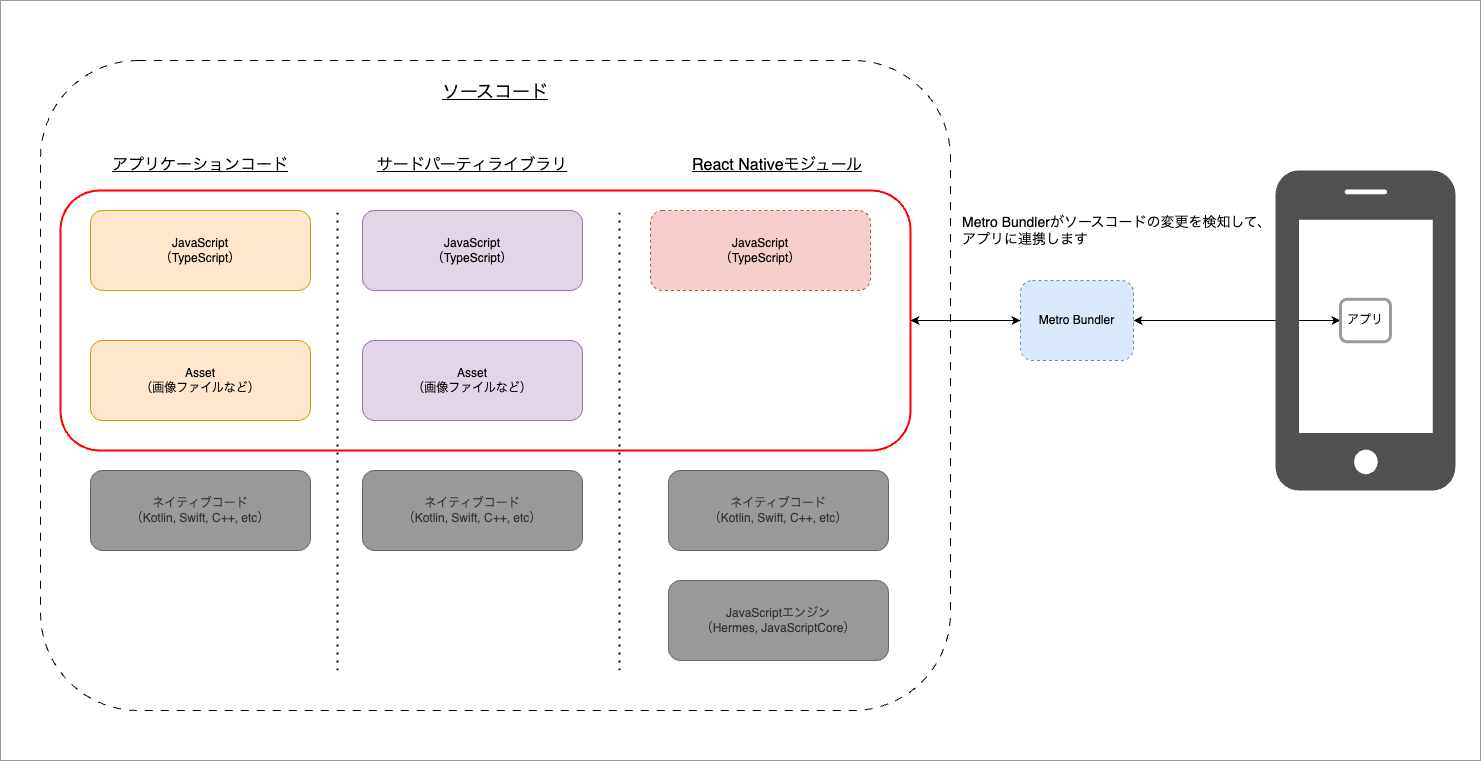

The diagram above was exported from draw.io. Its source (the exported page's mxGraphModel, read from the mxfile embedded in the PNG):
<mxGraphModel dx="2074" dy="2383" grid="1" gridSize="10" guides="1" tooltips="1" connect="1" arrows="1" fold="1" page="1" pageScale="1" pageWidth="827" pageHeight="1169" math="0" shadow="0">
  <root>
    <mxCell id="0" />
    <mxCell id="1" parent="0" />
    <mxCell id="WMXxBZiMUjnb6iHGrr30-1" value="" style="rounded=0;whiteSpace=wrap;html=1;fillColor=none;align=center;verticalAlign=top;spacingLeft=0;spacingBottom=0;spacingTop=14;fontSize=18;fontStyle=4;movable=1;resizable=1;rotatable=1;deletable=1;editable=1;locked=0;connectable=1;strokeColor=#999999;" parent="1" vertex="1">
      <mxGeometry x="20" y="-130" width="1480" height="760" as="geometry" />
    </mxCell>
    <mxCell id="oLEZlTkHqvoaRgjcIjQv-31" value="ソースコード" style="rounded=1;whiteSpace=wrap;html=1;fillColor=none;dashed=1;dashPattern=8 8;align=center;verticalAlign=top;spacingLeft=0;spacingBottom=0;spacingTop=14;fontSize=18;fontStyle=4;movable=1;resizable=1;rotatable=1;deletable=1;editable=1;locked=0;connectable=1;" parent="1" vertex="1">
      <mxGeometry x="60" y="-70" width="910" height="650" as="geometry" />
    </mxCell>
    <mxCell id="gvfOq9PSjPyQCdVkkVH4-5" value="" style="rounded=1;whiteSpace=wrap;html=1;fillColor=none;align=center;verticalAlign=top;spacingLeft=0;spacingBottom=0;spacingTop=14;fontSize=18;fontStyle=4;movable=1;resizable=1;rotatable=1;deletable=1;editable=1;locked=0;connectable=1;strokeColor=#FF0000;strokeWidth=2;" parent="1" vertex="1">
      <mxGeometry x="80" y="60" width="850" height="260" as="geometry" />
    </mxCell>
    <mxCell id="nnGOUDI1lm01BL8I7LEK-5" value="JavaScript&lt;br style=&quot;font-size: 12px;&quot;&gt;（TypeScript）" style="rounded=1;whiteSpace=wrap;html=1;fontSize=12;align=center;verticalAlign=middle;fillColor=#ffe6cc;strokeColor=#d79b00;" parent="1" vertex="1">
      <mxGeometry x="110" y="80" width="220" height="80" as="geometry" />
    </mxCell>
    <mxCell id="oLEZlTkHqvoaRgjcIjQv-2" value="Asset&lt;br style=&quot;font-size: 12px;&quot;&gt;（画像ファイルなど）" style="rounded=1;whiteSpace=wrap;html=1;fontSize=12;align=center;verticalAlign=middle;fillColor=#ffe6cc;strokeColor=#d79b00;" parent="1" vertex="1">
      <mxGeometry x="110" y="210" width="220" height="80" as="geometry" />
    </mxCell>
    <mxCell id="oLEZlTkHqvoaRgjcIjQv-8" value="Metro Bundler" style="rounded=1;whiteSpace=wrap;html=1;fontSize=12;align=center;verticalAlign=middle;fillColor=#dae8fc;strokeColor=#6c8ebf;dashed=1;" parent="1" vertex="1">
      <mxGeometry x="1040" y="150" width="113" height="80" as="geometry" />
    </mxCell>
    <mxCell id="oLEZlTkHqvoaRgjcIjQv-12" value="JavaScript&lt;br style=&quot;font-size: 12px;&quot;&gt;（TypeScript）" style="rounded=1;whiteSpace=wrap;html=1;fontSize=12;align=center;verticalAlign=middle;fillColor=#e1d5e7;strokeColor=#9673a6;" parent="1" vertex="1">
      <mxGeometry x="382" y="80" width="220" height="80" as="geometry" />
    </mxCell>
    <mxCell id="oLEZlTkHqvoaRgjcIjQv-13" value="JavaScript&lt;br style=&quot;font-size: 12px;&quot;&gt;（TypeScript）" style="rounded=1;whiteSpace=wrap;html=1;fontSize=12;align=center;verticalAlign=middle;fillColor=#f8cecc;strokeColor=#b85450;dashed=1;" parent="1" vertex="1">
      <mxGeometry x="670" y="80" width="220" height="80" as="geometry" />
    </mxCell>
    <mxCell id="oLEZlTkHqvoaRgjcIjQv-17" value="アプリケーションコード" style="text;html=1;strokeColor=none;fillColor=none;align=center;verticalAlign=middle;whiteSpace=wrap;rounded=0;fontSize=16;fontStyle=4" parent="1" vertex="1">
      <mxGeometry x="125" y="20" width="190" height="30" as="geometry" />
    </mxCell>
    <mxCell id="oLEZlTkHqvoaRgjcIjQv-18" value="サードパーティライブラリ" style="text;html=1;strokeColor=none;fillColor=none;align=center;verticalAlign=middle;whiteSpace=wrap;rounded=0;fontSize=16;fontStyle=4" parent="1" vertex="1">
      <mxGeometry x="392" y="20" width="200" height="30" as="geometry" />
    </mxCell>
    <mxCell id="oLEZlTkHqvoaRgjcIjQv-19" value="React Nativeモジュール" style="text;html=1;strokeColor=none;fillColor=none;align=center;verticalAlign=middle;whiteSpace=wrap;rounded=0;fontSize=16;fontStyle=4" parent="1" vertex="1">
      <mxGeometry x="697" y="20" width="200" height="30" as="geometry" />
    </mxCell>
    <mxCell id="oLEZlTkHqvoaRgjcIjQv-20" value="" style="endArrow=none;dashed=1;html=1;dashPattern=1 3;strokeWidth=2;rounded=0;" parent="1" edge="1">
      <mxGeometry width="50" height="50" relative="1" as="geometry">
        <mxPoint x="357" y="540" as="sourcePoint" />
        <mxPoint x="357" y="80" as="targetPoint" />
      </mxGeometry>
    </mxCell>
    <mxCell id="oLEZlTkHqvoaRgjcIjQv-21" value="Asset&lt;br style=&quot;font-size: 12px;&quot;&gt;（画像ファイルなど）" style="rounded=1;whiteSpace=wrap;html=1;fontSize=12;align=center;verticalAlign=middle;fillColor=#e1d5e7;strokeColor=#9673a6;" parent="1" vertex="1">
      <mxGeometry x="382" y="210" width="220" height="80" as="geometry" />
    </mxCell>
    <mxCell id="d1QbdTKltX0LbCRas4LM-25" value="Metro Bundlerがソースコードの変更を検知して、&lt;br&gt;アプリに連携します" style="text;html=1;strokeColor=none;fillColor=none;align=left;verticalAlign=middle;whiteSpace=wrap;rounded=0;fontSize=14;" parent="1" vertex="1">
      <mxGeometry x="980" y="80" width="320" height="40" as="geometry" />
    </mxCell>
    <mxCell id="ykWGh0jXsDux4jQWY9_x-1" value="" style="endArrow=classic;startArrow=classic;html=1;rounded=0;exitX=1;exitY=0.5;exitDx=0;exitDy=0;entryX=0;entryY=0.5;entryDx=0;entryDy=0;" parent="1" source="gvfOq9PSjPyQCdVkkVH4-5" target="oLEZlTkHqvoaRgjcIjQv-8" edge="1">
      <mxGeometry width="50" height="50" relative="1" as="geometry">
        <mxPoint x="1060" y="260" as="sourcePoint" />
        <mxPoint x="1110" y="210" as="targetPoint" />
      </mxGeometry>
    </mxCell>
    <mxCell id="ykWGh0jXsDux4jQWY9_x-2" value="" style="endArrow=classic;startArrow=classic;html=1;rounded=0;entryX=0;entryY=0.5;entryDx=0;entryDy=0;" parent="1" source="oLEZlTkHqvoaRgjcIjQv-8" target="yfeuh3wp_GkxEKDW5X58-2" edge="1">
      <mxGeometry width="50" height="50" relative="1" as="geometry">
        <mxPoint x="1150" y="189" as="sourcePoint" />
        <mxPoint x="1280" y="188.75" as="targetPoint" />
      </mxGeometry>
    </mxCell>
    <mxCell id="gvfOq9PSjPyQCdVkkVH4-1" value="ネイティブコード&lt;br style=&quot;font-size: 12px;&quot;&gt;（Kotlin, Swift, C++, etc）" style="rounded=1;whiteSpace=wrap;html=1;fontSize=12;align=center;verticalAlign=middle;fillColor=#999999;strokeColor=#666666;fontColor=#333333;" parent="1" vertex="1">
      <mxGeometry x="688" y="340" width="220" height="80" as="geometry" />
    </mxCell>
    <mxCell id="gvfOq9PSjPyQCdVkkVH4-2" value="ネイティブコード&lt;br style=&quot;font-size: 12px;&quot;&gt;（Kotlin, Swift, C++, etc）" style="rounded=1;whiteSpace=wrap;html=1;fontSize=12;align=center;verticalAlign=middle;fillColor=#999999;strokeColor=#666666;fontColor=#333333;" parent="1" vertex="1">
      <mxGeometry x="110" y="340" width="220" height="80" as="geometry" />
    </mxCell>
    <mxCell id="gvfOq9PSjPyQCdVkkVH4-3" value="ネイティブコード&lt;br style=&quot;font-size: 12px;&quot;&gt;（Kotlin, Swift, C++, etc）" style="rounded=1;whiteSpace=wrap;html=1;fontSize=12;align=center;verticalAlign=middle;fillColor=#999999;strokeColor=#666666;fontColor=#333333;" parent="1" vertex="1">
      <mxGeometry x="382" y="340" width="220" height="80" as="geometry" />
    </mxCell>
    <mxCell id="gvfOq9PSjPyQCdVkkVH4-4" value="JavaScriptエンジン&lt;br style=&quot;font-size: 12px;&quot;&gt;（Hermes, JavaScriptCore）" style="rounded=1;whiteSpace=wrap;html=1;fontSize=12;align=center;verticalAlign=middle;fillColor=#999999;strokeColor=#666666;fontColor=#333333;" parent="1" vertex="1">
      <mxGeometry x="688" y="450" width="220" height="80" as="geometry" />
    </mxCell>
    <mxCell id="yfeuh3wp_GkxEKDW5X58-1" value="" style="pointerEvents=1;shadow=0;dashed=0;html=1;strokeColor=none;fillColor=#505050;labelPosition=center;verticalLabelPosition=bottom;verticalAlign=top;outlineConnect=0;align=center;shape=mxgraph.office.devices.cell_phone_iphone_proportional;" parent="1" vertex="1">
      <mxGeometry x="1295" y="40" width="180" height="320" as="geometry" />
    </mxCell>
    <mxCell id="yfeuh3wp_GkxEKDW5X58-2" value="アプリ" style="rounded=1;whiteSpace=wrap;html=1;strokeWidth=3;strokeColor=#999999;" parent="1" vertex="1">
      <mxGeometry x="1360" y="168.75" width="50" height="42.5" as="geometry" />
    </mxCell>
    <mxCell id="yfeuh3wp_GkxEKDW5X58-3" value="" style="endArrow=none;dashed=1;html=1;dashPattern=1 3;strokeWidth=2;rounded=0;" parent="1" edge="1">
      <mxGeometry width="50" height="50" relative="1" as="geometry">
        <mxPoint x="639" y="540" as="sourcePoint" />
        <mxPoint x="639" y="80" as="targetPoint" />
      </mxGeometry>
    </mxCell>
  </root>
</mxGraphModel>